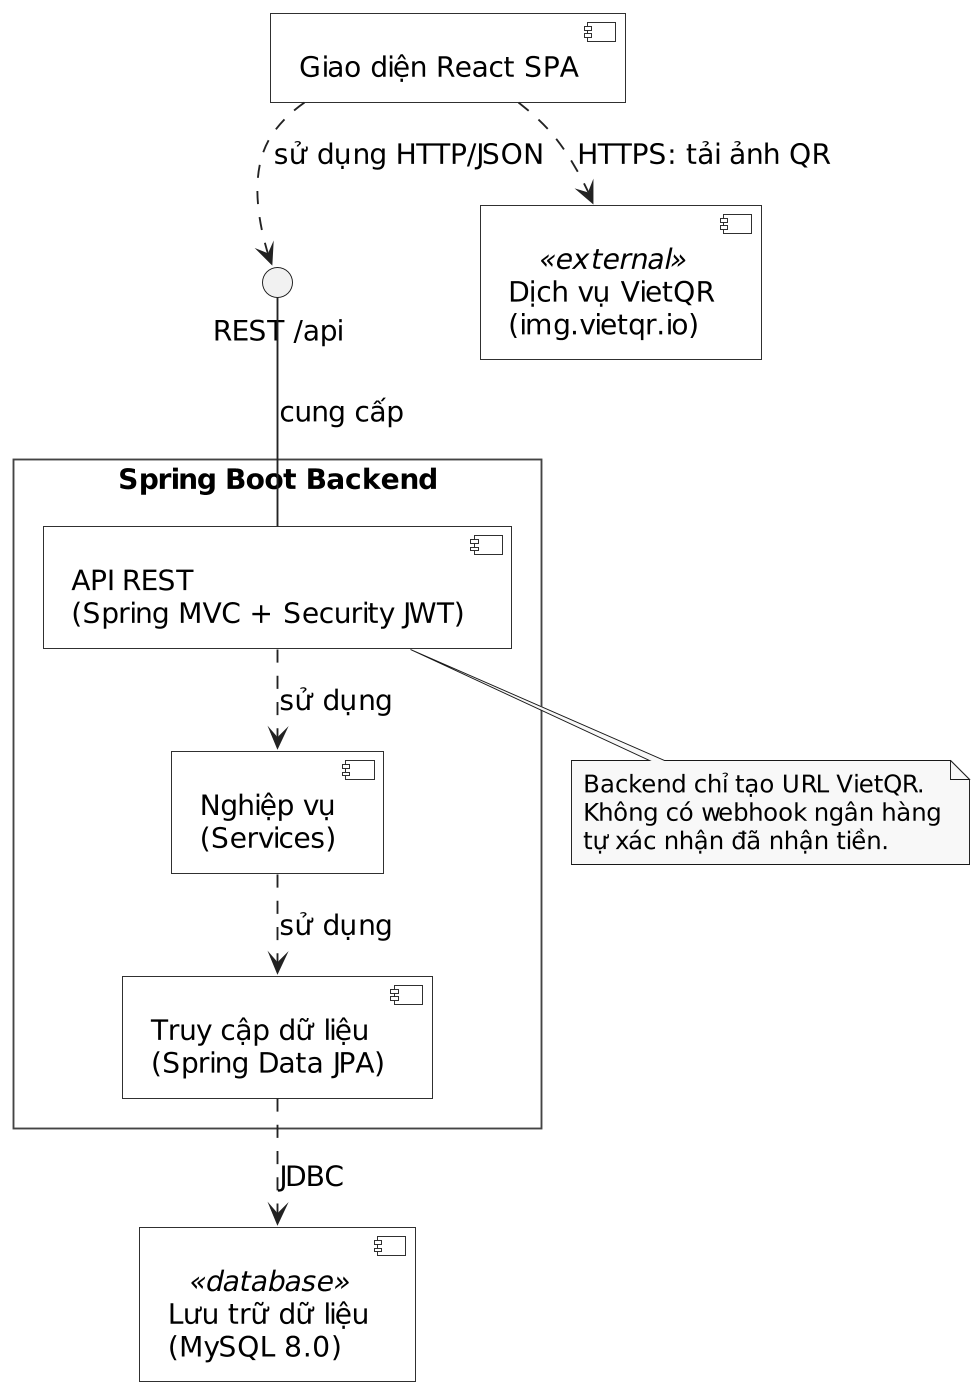

The diagram above was rendered by PlantUML. Its source (embedded in the PNG):
@startuml
!include _theme.puml
top to bottom direction
component "Giao diện React SPA" as UI
() "REST /api" as REST
package "Spring Boot Backend" {
  component "API REST\n(Spring MVC + Security JWT)" as API
  component "Nghiệp vụ\n(Services)" as Service
  component "Truy cập dữ liệu\n(Spring Data JPA)" as Data
}
component "Lưu trữ dữ liệu\n(MySQL 8.0)" as DB <<database>>
component "Dịch vụ VietQR\n(img.vietqr.io)" as QR <<external>>
UI ..> REST : sử dụng HTTP/JSON
REST -- API : cung cấp
API ..> Service : sử dụng
Service ..> Data : sử dụng
Data ..> DB : JDBC
UI ..> QR : HTTPS: tải ảnh QR
note bottom of API
  Backend chỉ tạo URL VietQR.
  Không có webhook ngân hàng
  tự xác nhận đã nhận tiền.
end note
@enduml